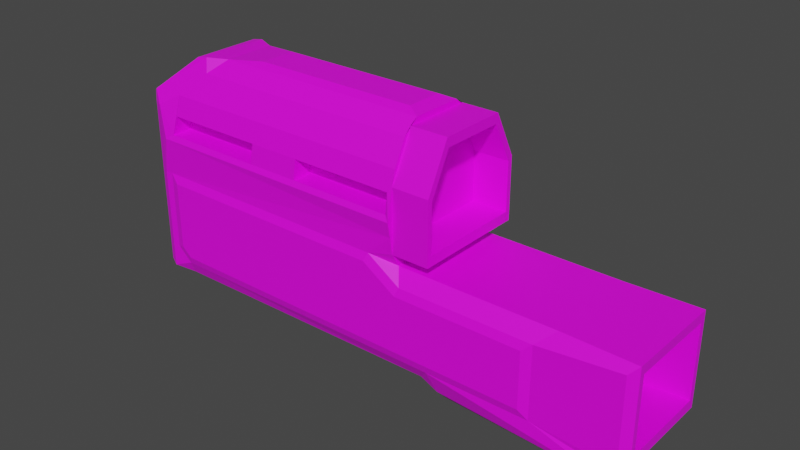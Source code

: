 # Source: ForearmObject_wood_.blend  (saved by Blender 2.91.10; exported with 4.5.12 LTS)
import bpy
from mathutils import Matrix  # noqa: F401  (used for matrix-valued properties, if any)

bpy.ops.wm.read_factory_settings(use_empty=True)
scene = bpy.context.scene
scene.name = 'Scene'

# ---- collections
col_collection = bpy.data.collections.new('Collection'); scene.collection.children.link(col_collection)

# ---- images (referenced by path relative to the original .blend; pixels are not part of the script)
import os
ASSET_DIR = os.environ.get("B2B_ASSET_DIR", "")  # directory of the original .blend (textures are referenced by path, not embedded)
HERE = os.path.dirname(os.path.abspath(__file__))  # packed textures are extracted next to this script under _unpacked/

def load_image(name, relpath, width, height, colorspace="sRGB"):
    """Load a texture the original file referenced (path relative to the .blend, or extracted next to this script)."""
    p = next((c for c in (os.path.join(HERE, relpath), os.path.join(ASSET_DIR, relpath)) if relpath and os.path.exists(c)), "")
    if p:
        img = bpy.data.images.load(p, check_existing=True)
        img.name = name
    else:  # same state as the original file: an image datablock whose file is absent (Cycles renders it pink)
        img = bpy.data.images.new(name, width, height)
        img.source = "FILE"
        img.filepath = "//" + (relpath or name)
    img.colorspace_settings.name = colorspace
    return img
img_forearm = load_image('Forearm', 'Forearm(wood).png', 1024, 1024, 'sRGB')

# ---- materials (node trees are filled in below, after node groups)
mat_forearm = bpy.data.materials.new('Forearm')
mat_forearm.use_transparent_shadow = False

# ---- material node trees
mat_forearm.use_nodes = True; mat_forearm.node_tree.nodes.clear()
_N = mat_forearm.node_tree.nodes; _L = mat_forearm.node_tree.links
n0 = _N.new('ShaderNodeBsdfPrincipled'); n0.name = 'Principled BSDF'; n0.location = (10, 300)
n0.distribution = 'GGX'
n0.subsurface_method = 'RANDOM_WALK_SKIN'
n0.inputs[3].default_value = 1.45
n0.inputs[27].default_value = (0.0, 0.0, 0.0, 1.0)
n0.inputs[28].default_value = 1.0
n1 = _N.new('ShaderNodeOutputMaterial'); n1.name = 'Material Output'; n1.location = (300, 300)
n2 = _N.new('ShaderNodeTexImage'); n2.name = 'Image Texture'; n2.location = (-405, 129)
n2.width = 214
n2.image = img_forearm
_L.new(n0.outputs[0], n1.inputs[0])
_L.new(n2.outputs[0], n0.inputs[0])
n1.is_active_output = True

# ---- world
world_world = bpy.data.worlds.new('World'); scene.world = world_world
world_world.use_nodes = True; world_world.node_tree.nodes.clear()
_N = world_world.node_tree.nodes; _L = world_world.node_tree.links
n0 = _N.new('ShaderNodeOutputWorld'); n0.name = 'World Output'; n0.location = (300, 300)
n1 = _N.new('ShaderNodeBackground'); n1.name = 'Background'; n1.location = (10, 300)
n1.inputs[0].default_value = (0.05088, 0.05088, 0.05088, 1.0)
_L.new(n1.outputs[0], n0.inputs[0])
n0.is_active_output = True
world_world.color = (0.05088, 0.05088, 0.05088)
world_world.use_sun_shadow = False
world_world.sun_shadow_jitter_overblur = 0.0

# ---- meshes
me_cube_004 = bpy.data.meshes.new('Cube.004')
me_cube_004.from_pydata([(-0.1371, -0.1045, -0.006873), (-0.1371, 0.1045, -0.006873), (0.0634, 0.09553, 0.004471), (0.0634, -0.09553, 0.004471), (0.09238, -0.1, -0.07918), (0.09238, 0.1045, -0.07231), (0.0634, -0.05664, 0.09553), (0.0634, -0.09553, 0.05664), (0.0634, 0.09553, 0.05664), (0.0634, 0.05664, 0.09553), (0.09122, 0.09553, 0.004471), (0.09122, -0.09553, 0.004471), (0.09122, 0.05664, 0.09553), (0.09122, 0.09553, 0.05664), (0.09122, -0.09553, 0.05664), (0.09122, -0.05664, 0.09553), (-0.1261, -0.05849, 0.09814), (-0.1261, 0.05849, 0.09814), (-0.1502, -0.1, 0.0), (-0.1502, 0.1, 0.0), (-0.1502, -0.1, -0.08806), (-0.1502, 0.1, -0.08806), (-0.1502, -0.1, 0.05849), (-0.1576, -0.08991, 0.06858), (-0.1502, 0.1, 0.05849), (-0.1576, 0.08991, 0.06858), (0.1633, 0.1045, -0.0254), (0.1633, -0.1045, -0.0254), (0.1633, 0.1045, -0.07231), (0.2246, 0.1023, -0.09718), (0.1633, -0.1045, -0.07231), (0.2246, -0.1023, -0.09718), (0.0634, 0.08147, -0.007283), (0.06793, 0.1045, -0.0254), (0.04262, 0.1045, -0.006873), (0.0634, 0.1, 0.01853), (0.0634, 0.09556, 0.004436), (0.06793, -0.1045, -0.0254), (0.0634, -0.08147, -0.007283), (0.0634, -0.09556, 0.004436), (0.0634, -0.1, 0.01853), (0.04262, -0.1045, -0.006873), (-0.113, -0.06906, 0.08944), (-0.1025, -0.04356, 0.1), (-0.1174, -0.05849, 0.1), (-0.144, -0.1051, 0.03126), (-0.1334, -0.08944, 0.06906), (-0.1501, -0.1, 0.05849), (-0.1025, 0.04356, 0.1), (-0.113, 0.06906, 0.08944), (-0.1174, 0.05849, 0.1), (-0.1334, 0.08944, 0.06906), (-0.144, 0.1051, 0.03126), (-0.1501, 0.1, 0.05849), (0.0634, 0.06906, 0.08944), (0.0634, 0.04356, 0.1), (0.0634, 0.05666, 0.09558), (0.0634, 0.1051, 0.03126), (0.0634, 0.08944, 0.06906), (0.0634, 0.09558, 0.05666), (0.0634, -0.08944, 0.06906), (0.0634, -0.1051, 0.03126), (0.0634, -0.09558, 0.05666), (0.0634, -0.04356, 0.1), (0.0634, -0.06906, 0.08944), (0.0634, -0.05666, 0.09558), (-0.1373, -0.1014, 0.03577), (-0.1339, -0.09773, 0.05225), (-0.1339, 0.09773, 0.05225), (-0.1373, 0.1014, 0.03577), (0.06028, 0.1014, 0.03577), (0.06028, 0.09773, 0.05225), (0.06028, -0.09773, 0.05225), (0.06028, -0.1014, 0.03577), (-0.005727, 0.1051, 0.03126), (-0.07485, 0.1051, 0.03126), (-0.06781, 0.08944, 0.06906), (-0.002207, 0.08944, 0.06906), (-0.07485, -0.1051, 0.03126), (-0.005727, -0.1051, 0.03126), (-0.002207, -0.08944, 0.06906), (-0.06781, -0.08944, 0.06906), (-0.05826, -0.1014, 0.03577), (-0.05687, -0.09773, 0.05225), (-0.01808, -0.1014, 0.03577), (-0.01739, -0.09773, 0.05225), (-0.01808, 0.1014, 0.03577), (-0.01739, 0.09773, 0.05225), (-0.05826, 0.1014, 0.03577), (-0.05687, 0.09773, 0.05225), (-0.1373, -0.06764, 0.03577), (-0.1339, -0.06518, 0.05225), (-0.1339, 0.06518, 0.05225), (-0.1373, 0.06764, 0.03577), (0.06028, 0.06764, 0.03577), (0.06028, 0.06518, 0.05225), (0.06028, -0.06518, 0.05225), (0.06028, -0.06764, 0.03577), (-0.05826, -0.06764, 0.03577), (-0.05687, -0.06518, 0.05225), (-0.01808, -0.06764, 0.03577), (-0.01739, -0.06518, 0.05225), (-0.01808, 0.06764, 0.03577), (-0.01739, 0.06518, 0.05225), (-0.05826, 0.06764, 0.03577), (-0.05687, 0.06518, 0.05225), (0.08014, 0.1045, -0.07231), (0.08014, -0.1045, -0.07231), (-0.1232, -0.06729, -0.09367), (-0.134, -0.09004, -0.09038), (-0.134, 0.09004, -0.09038), (-0.1232, 0.06729, -0.09367), (0.1, -0.06729, -0.1073), (0.09715, -0.08698, -0.09677), (0.1, 0.06729, -0.1073), (0.09715, 0.08698, -0.09677), (0.2145, 0.07706, -0.1073), (0.2237, 0.1012, -0.09807), (0.2237, -0.1012, -0.09807), (0.2145, -0.07706, -0.1073), (0.08476, 0.08842, -0.08929), (0.08844, 0.06729, -0.09736), (0.08476, -0.08842, -0.08929), (0.08844, -0.06729, -0.09736), (0.2353, 0.08515, -0.007283), (0.2303, 0.09905, -0.01231), (0.1815, 0.08147, -0.007283), (0.2303, -0.09905, -0.01231), (0.2353, -0.08515, -0.007283), (0.1815, -0.08147, -0.007283), (0.2303, 0.09905, -0.0845), (0.2353, 0.08515, -0.08648), (0.2308, 0.09704, -0.09095), (0.2353, -0.08515, -0.08648), (0.2303, -0.09905, -0.0845), (0.2308, -0.09704, -0.09095), (-0.1577, -0.09248, 0.0), (-0.1676, -0.06643, 1.684e-10), (-0.1676, 0.06643, 1.684e-10), (-0.1577, 0.09248, 0.0), (-0.1676, -0.06643, -0.06935), (-0.1593, -0.04612, -0.08389), (-0.1676, 0.06643, -0.06935), (-0.1593, 0.04612, -0.08389), (-0.1676, -0.06643, 0.05585), (-0.1577, -0.09246, 0.05849), (-0.1592, -0.08872, 0.06695), (-0.1577, 0.09246, 0.05849), (-0.1676, 0.06643, 0.05585), (-0.1592, 0.08872, 0.06695), (-0.1502, -0.1, -0.08806), (-0.134, -0.09004, -0.09038), (-0.1295, -0.1045, -0.07231), (-0.1371, -0.1045, -0.06467), (-0.134, 0.09004, -0.09038), (-0.1502, 0.1, -0.08806), (-0.1371, 0.1045, -0.06467), (-0.1295, 0.1045, -0.07231), (-0.1676, -0.06907, 0.0), (-0.166, -0.03746, -0.07419), (-0.166, 0.03746, -0.07419), (-0.1676, 0.06907, 0.0), (-0.1676, -0.06907, 0.05849), (-0.1676, 0.06907, 0.05849), (-0.1599, 0.06643, -0.006794), (-0.1599, -0.06643, -0.006794), (-0.1599, -0.06643, -0.06935), (-0.1599, 0.06643, -0.06935), (-0.1599, -0.06643, 0.05585), (-0.1599, 0.06643, 0.05585), (-0.1599, -0.06291, -0.06472), (-0.1599, -0.06291, -0.009188), (-0.1599, 0.06291, -0.009188), (-0.1599, 0.06291, -0.06472), (-0.1599, -0.06291, 0.01999), (-0.1599, -0.06291, 0.05346), (-0.1599, 0.06291, 0.05346), (-0.1599, 0.06291, 0.01999), (-0.1258, -0.06291, -0.009188), (-0.1258, -0.06291, -0.06472), (-0.1258, 0.06291, -0.06472), (-0.1258, 0.06291, -0.009188), (-0.1258, -0.06291, 0.05346), (-0.1258, -0.06291, 0.01999), (-0.1258, 0.06291, 0.01999), (-0.1258, 0.06291, 0.05346), (0.09122, 0.08738, 0.01275), (0.09122, 0.08738, 0.0534), (0.09122, 0.05327, 0.08751), (0.09122, -0.05327, 0.08751), (0.09122, -0.08738, 0.0534), (0.09122, -0.08738, 0.01275), (0.2353, 0.07582, -0.0782), (0.2353, 0.07582, -0.0153), (0.2353, -0.07582, -0.0153), (0.2353, -0.07582, -0.0782), (0.06437, 0.08738, 0.0534), (0.06437, 0.08738, 0.01275), (0.06437, -0.08738, 0.01275), (0.06437, 0.05327, 0.08751), (0.06437, -0.05327, 0.08751), (0.06437, -0.08738, 0.0534), (0.1618, 0.06621, -0.008016), (0.1618, 0.06621, -0.0782), (0.1618, -0.06621, -0.0782), (0.1618, -0.06621, -0.008016), (0.0533, 0.0306, 0.1034), (-0.0744, 0.0306, 0.1034), (-0.0744, -0.0306, 0.1034), (0.0533, -0.0306, 0.1034), (0.08014, 0.1, -0.07918), (0.09238, 0.1, -0.07918), (0.07018, 0.1, -0.01853), (0.04487, 0.1, 0.0), (0.04487, -0.1, 0.0), (0.07018, -0.1, -0.01853), (0.1701, 0.1, -0.01853), (0.1701, -0.1, -0.01853), (0.1701, -0.1, -0.07918), (0.1701, 0.1, -0.07918), (0.09238, -0.1045, -0.07231), (-0.144, 0.1, 0.0), (-0.144, -0.1, 0.0), (0.08014, -0.1, -0.07918), (-0.1323, -0.1, -0.07918), (-0.144, -0.1, -0.06752), (-0.144, 0.1, -0.06752), (-0.1323, 0.1, -0.07918), (-0.1676, -0.06907, -0.07199), (-0.1576, -0.09253, -0.08588), (-0.1576, 0.09253, -0.08588), (-0.1676, 0.06907, -0.07199), (-0.04998, -0.03746, -0.06793), (-0.04326, -0.04612, -0.07697), (-0.04326, 0.04612, -0.07697), (-0.04998, 0.03746, -0.06793)], [], [(214, 40, 61, 79, 78, 45, 222), (6, 7, 14, 15), (206, 207, 208, 209), (7, 6, 65, 64, 60, 62), (37, 220, 30, 27), (121, 114, 112, 123), (115, 120, 210, 211), (5, 33, 26, 28), (134, 127, 217, 218), (135, 134, 218, 31), (221, 226, 155, 21, 19), (122, 113, 4, 223), (113, 118, 31, 218, 4), (112, 114, 116, 119), (2, 3, 39, 38, 32, 36), (146, 145, 22, 23), (9, 8, 59, 58, 54, 56), (221, 52, 75, 74, 57, 35, 213), (44, 43, 48, 50, 17, 16), (53, 52, 221, 19, 24), (6, 9, 56, 55, 63, 65), (3, 7, 62, 61, 40, 39), (150, 225, 222, 18, 20), (8, 2, 36, 35, 57, 59), (222, 45, 47, 22, 18), (188, 189, 200, 199), (3, 2, 10, 11), (2, 8, 13, 10), (7, 3, 11, 14), (8, 9, 12, 13), (9, 6, 15, 12), (50, 49, 51, 53, 24, 25, 17), (155, 150, 20, 229, 230, 21), (49, 54, 58, 77, 76, 51), (148, 138, 164, 169), (120, 110, 154, 227, 210), (64, 42, 46, 81, 80, 60), (24, 147, 149, 25), (16, 17, 25, 149, 163, 162, 146, 23), (144, 148, 169, 168), (109, 122, 223, 224, 151), (20, 18, 136, 229), (19, 21, 230, 139), (24, 19, 139, 147), (118, 119, 116, 117, 29, 132, 131, 133, 135, 31), (32, 212, 213, 35, 36), (215, 38, 39, 40, 214), (125, 130, 219, 216), (219, 130, 132, 29), (215, 217, 127, 129, 38), (195, 192, 203, 204), (32, 126, 125, 216, 212), (42, 43, 44), (45, 66, 67, 46, 47), (48, 49, 50), (51, 68, 69, 52, 53), (54, 55, 56), (57, 70, 71, 58, 59), (60, 72, 73, 61, 62), (63, 64, 65), (48, 55, 54, 49), (89, 68, 51, 76), (63, 43, 42, 64), (85, 72, 60, 80), (47, 46, 42, 44, 16, 23, 22), (67, 83, 81, 46), (83, 85, 80, 81), (45, 78, 82, 66), (71, 70, 94, 95), (78, 79, 84, 82), (82, 84, 85, 83), (79, 61, 73, 84), (72, 85, 101, 96), (71, 87, 77, 58), (87, 89, 76, 77), (57, 74, 86, 70), (70, 86, 102, 94), (74, 75, 88, 86), (86, 88, 89, 87), (75, 52, 69, 88), (84, 73, 97, 100), (90, 98, 99, 91), (100, 97, 96, 101), (94, 102, 103, 95), (104, 93, 92, 105), (87, 71, 95, 103), (85, 84, 100, 101), (73, 72, 96, 97), (66, 82, 98, 90), (86, 87, 103, 102), (83, 67, 91, 99), (88, 69, 93, 104), (67, 66, 90, 91), (68, 89, 105, 92), (69, 68, 92, 93), (82, 83, 99, 98), (89, 88, 104, 105), (157, 156, 1, 34, 33, 5, 106), (117, 115, 211, 219, 29), (220, 37, 41, 0, 153, 152, 107), (121, 111, 110, 120), (123, 112, 113, 122), (116, 114, 115, 117), (112, 119, 118, 113), (114, 121, 120, 115), (108, 123, 122, 109), (111, 121, 123, 108), (124, 125, 126), (127, 128, 129), (130, 131, 132), (133, 134, 135), (133, 128, 127, 134), (124, 131, 130, 125), (32, 38, 129, 128, 124, 126), (162, 145, 146), (147, 163, 149), (158, 228, 229, 136), (231, 161, 139, 230), (162, 158, 136, 145), (161, 163, 147, 139), (143, 141, 233, 234), (145, 136, 18, 22), (150, 151, 224, 225), (154, 155, 226, 227), (150, 155, 154, 151), (110, 111, 108, 109, 151, 154), (137, 140, 228, 158), (142, 138, 161, 231), (144, 137, 158, 162), (138, 148, 163, 161), (140, 142, 231, 228), (148, 144, 162, 163), (172, 173, 180, 181), (177, 174, 183, 184), (138, 142, 167, 164), (142, 140, 166, 167), (137, 144, 168, 165), (140, 137, 165, 166), (166, 165, 171, 170), (165, 164, 172, 171), (164, 167, 173, 172), (167, 166, 170, 173), (165, 168, 175, 174), (168, 169, 176, 175), (169, 164, 177, 176), (164, 165, 174, 177), (179, 178, 181, 180), (183, 182, 185, 184), (173, 170, 179, 180), (175, 176, 185, 182), (174, 175, 182, 183), (171, 172, 181, 178), (176, 177, 184, 185), (170, 171, 178, 179), (10, 13, 187, 186), (13, 12, 188, 187), (12, 15, 189, 188), (15, 14, 190, 189), (14, 11, 191, 190), (11, 10, 186, 191), (131, 124, 193, 192), (124, 128, 194, 193), (128, 133, 195, 194), (133, 131, 192, 195), (197, 196, 199, 200, 201, 198), (203, 202, 205, 204), (186, 187, 196, 197), (193, 194, 205, 202), (189, 190, 201, 200), (191, 186, 197, 198), (194, 195, 204, 205), (190, 191, 198, 201), (192, 193, 202, 203), (187, 188, 199, 196), (55, 48, 207, 206), (48, 43, 208, 207), (43, 63, 209, 208), (63, 55, 206, 209), (106, 5, 211, 210), (33, 34, 213, 212), (41, 37, 215, 214), (26, 33, 212, 216), (37, 27, 217, 215), (27, 30, 218, 217), (28, 26, 216, 219), (5, 28, 219, 211), (30, 220, 4, 218), (34, 1, 221, 213), (0, 41, 214, 222), (220, 107, 223, 4), (152, 153, 225, 224), (156, 157, 227, 226), (153, 0, 222, 225), (107, 152, 224, 223), (1, 156, 226, 221), (157, 106, 210, 227), (159, 141, 229, 228), (143, 160, 231, 230), (141, 143, 230, 229), (160, 159, 228, 231), (234, 233, 232, 235), (141, 159, 232, 233), (159, 160, 235, 232), (160, 143, 234, 235)])
_uv = me_cube_004.uv_layers.new(name='UVMap')
_uv.uv.foreach_set('vector', [0.6273, 0.2756, 0.6012, 0.3033, 0.5812, 0.3025, 0.5812, 0.2021, 0.5812, 0.1016, 0.5812, 0.001081, 0.6273, 0.001081, 0.569, 0.8258, 0.569, 0.9058, 0.5285, 0.9058, 0.5285, 0.8258, 0.4874, 0.5225, 0.4874, 0.3368, 0.5763, 0.3368, 0.5763, 0.5225, 0.7945, 0.1581, 0.7945, 0.2381, 0.7944, 0.2381, 0.788, 0.2191, 0.788, 0.1772, 0.7944, 0.1581, 0.001081, 0.5672, 0.06927, 0.6028, 0.06927, 0.7058, 0.001081, 0.7058, 0.4198, 0.6723, 0.442, 0.6723, 0.442, 0.8679, 0.4198, 0.8679, 0.7528, 0.2998, 0.7366, 0.2862, 0.7355, 0.2629, 0.7528, 0.2672, 0.3832, 0.5671, 0.4513, 0.5315, 0.4513, 0.6701, 0.3832, 0.6701, 0.4874, 0.8964, 0.4874, 0.7809, 0.5151, 0.8005, 0.5151, 0.8887, 0.4302, 0.9643, 0.4266, 0.9553, 0.4446, 0.9328, 0.4446, 0.9653, 0.6257, 0.9934, 0.6256, 0.8956, 0.6346, 0.8787, 0.6347, 0.8787, 0.6347, 0.9934, 0.7172, 0.2765, 0.7334, 0.2629, 0.7334, 0.2954, 0.7161, 0.2998, 0.3354, 0.768, 0.3354, 0.8842, 0.3336, 0.8856, 0.3032, 0.874, 0.3036, 0.761, 0.4804, 0.1967, 0.4804, 0.001081, 0.5791, 0.001081, 0.5791, 0.1967, 0.9703, 0.6047, 0.9703, 0.8825, 0.9702, 0.8825, 0.9638, 0.8621, 0.9638, 0.6252, 0.9702, 0.6047, 0.8354, 0.1686, 0.8292, 0.1565, 0.8391, 0.1446, 0.8391, 0.1679, 0.06927, 0.8241, 0.06927, 0.904, 0.0692, 0.9041, 0.06277, 0.885, 0.06277, 0.8431, 0.0692, 0.8241, 0.6273, 0.6078, 0.5812, 0.6078, 0.5812, 0.5073, 0.5812, 0.4068, 0.5812, 0.3063, 0.6012, 0.3055, 0.6273, 0.3332, 0.3961, 0.6723, 0.4177, 0.6941, 0.4177, 0.8208, 0.3961, 0.8427, 0.3832, 0.8425, 0.3832, 0.6724, 0.03094, 0.9917, 0.01932, 0.9521, 0.02203, 0.9062, 0.03101, 0.9067, 0.03101, 0.9917, 0.981, 0.39, 0.981, 0.5547, 0.9809, 0.5547, 0.9745, 0.5357, 0.9745, 0.409, 0.9809, 0.39, 0.04714, 0.9062, 0.04714, 0.9821, 0.04707, 0.9821, 0.03318, 0.9452, 0.04064, 0.9267, 0.04709, 0.9062, 0.9858, 0.1716, 0.9948, 0.1886, 0.9948, 0.2867, 0.9858, 0.2867, 0.9858, 0.1716, 0.966, 0.5266, 0.966, 0.6025, 0.966, 0.6025, 0.9595, 0.582, 0.9521, 0.5635, 0.9659, 0.5266, 0.56, 0.9935, 0.5573, 0.9475, 0.5689, 0.9079, 0.569, 0.9079, 0.569, 0.993, 0.827, 0.001081, 0.827, 0.156, 0.788, 0.156, 0.788, 0.001081, 0.714, 0.001081, 0.714, 0.2788, 0.6735, 0.2788, 0.6735, 0.001081, 0.8517, 0.8508, 0.8517, 0.9266, 0.8112, 0.9266, 0.8112, 0.8508, 0.07167, 0.9341, 0.07167, 0.8583, 0.1121, 0.8583, 0.1121, 0.9341, 0.02015, 0.904, 0.02015, 0.8241, 0.0606, 0.8241, 0.0606, 0.904, 0.714, 0.6317, 0.714, 0.7963, 0.6735, 0.7963, 0.6735, 0.6317, 0.9494, 0.93, 0.9315, 0.9161, 0.9308, 0.8648, 0.9377, 0.8329, 0.9377, 0.8329, 0.9586, 0.8433, 0.9586, 0.9209, 0.9025, 0.1716, 0.9025, 0.4624, 0.9025, 0.4624, 0.8916, 0.4515, 0.8916, 0.1825, 0.9025, 0.1716, 0.6294, 0.2576, 0.6294, 0.001081, 0.6713, 0.001081, 0.6713, 0.09645, 0.6713, 0.1918, 0.6713, 0.2872, 0.9724, 0.9964, 0.9724, 0.9152, 0.9837, 0.9152, 0.9837, 0.9964, 0.8195, 0.1716, 0.8195, 0.4884, 0.8192, 0.4884, 0.8028, 0.4862, 0.7974, 0.1787, 0.6294, 0.5916, 0.6294, 0.3351, 0.6713, 0.3055, 0.6713, 0.4009, 0.6713, 0.4962, 0.6713, 0.5916, 0.8391, 0.1424, 0.8292, 0.1305, 0.8354, 0.1184, 0.8391, 0.1191, 0.2837, 0.2858, 0.2837, 0.4559, 0.221, 0.5015, 0.2176, 0.4998, 0.2003, 0.4712, 0.2003, 0.2704, 0.2176, 0.2419, 0.221, 0.2401, 0.9562, 0.1716, 0.9562, 0.3648, 0.9449, 0.3648, 0.9449, 0.1716, 0.8091, 0.4906, 0.8091, 0.8076, 0.7869, 0.8005, 0.7923, 0.493, 0.8087, 0.4908, 0.8545, 0.9631, 0.8545, 0.848, 0.87, 0.848, 0.8699, 0.9631, 0.1298, 0.8583, 0.1298, 0.9734, 0.1144, 0.9734, 0.1143, 0.8583, 0.6235, 0.8787, 0.6235, 0.9637, 0.608, 0.9637, 0.608, 0.8787, 0.7399, 0.002372, 0.7589, 0.03308, 0.7589, 0.2287, 0.7399, 0.2594, 0.7381, 0.2607, 0.7253, 0.2541, 0.7161, 0.239, 0.7161, 0.02281, 0.7253, 0.007712, 0.7381, 0.001081, 0.8223, 0.4481, 0.8596, 0.4356, 0.8596, 0.4812, 0.8217, 0.4777, 0.8375, 0.4633, 0.8797, 0.1695, 0.8424, 0.1569, 0.8576, 0.1418, 0.8418, 0.1273, 0.8797, 0.1239, 0.8962, 0.001081, 0.8962, 0.1166, 0.8684, 0.1089, 0.8684, 0.0207, 0.4244, 0.9653, 0.4064, 0.9428, 0.41, 0.9337, 0.4244, 0.9328, 0.6713, 0.6036, 0.6713, 0.7489, 0.6436, 0.7686, 0.6333, 0.7655, 0.6333, 0.5938, 0.7457, 0.6831, 0.7457, 0.4906, 0.7848, 0.4906, 0.7848, 0.6831, 0.1098, 0.5672, 0.1098, 0.739, 0.09942, 0.742, 0.07167, 0.7224, 0.07167, 0.5771, 0.1274, 0.6812, 0.1274, 0.7241, 0.1119, 0.6976, 0.731, 0.8735, 0.7408, 0.8819, 0.7436, 0.9068, 0.7436, 0.934, 0.7188, 0.9129, 0.0166, 0.9263, 0.0166, 0.9693, 0.001081, 0.9528, 0.4446, 0.8701, 0.4446, 0.8973, 0.4418, 0.9222, 0.432, 0.9306, 0.4198, 0.8912, 0.1969, 0.3533, 0.1969, 0.3934, 0.1956, 0.3734, 0.7308, 0.8581, 0.7252, 0.8503, 0.7261, 0.8257, 0.7308, 0.7985, 0.7307, 0.8186, 0.7936, 0.2998, 0.789, 0.2726, 0.788, 0.2481, 0.7936, 0.2403, 0.7935, 0.2797, 0.1969, 0.311, 0.1969, 0.3511, 0.1956, 0.3311, 0.2414, 0.5191, 0.2414, 0.7602, 0.2013, 0.7602, 0.2013, 0.5037, 0.9317, 0.7188, 0.9317, 0.8307, 0.9044, 0.8301, 0.9044, 0.7347, 0.2436, 0.7602, 0.2436, 0.5191, 0.2837, 0.5037, 0.2837, 0.7602, 0.4779, 0.8027, 0.4779, 0.9156, 0.4506, 0.9201, 0.4506, 0.8248, 0.9407, 0.7018, 0.9338, 0.6699, 0.9345, 0.6186, 0.9524, 0.6047, 0.9616, 0.6138, 0.9616, 0.6914, 0.9407, 0.7018, 0.9317, 0.6047, 0.9317, 0.7166, 0.9044, 0.7007, 0.9044, 0.6054, 0.9583, 0.4059, 0.9583, 0.4633, 0.931, 0.4853, 0.931, 0.39, 0.9916, 0.39, 0.9916, 0.4905, 0.9831, 0.5146, 0.9831, 0.3997, 0.4874, 0.9039, 0.5113, 0.8986, 0.5113, 0.9477, 0.4874, 0.9513, 0.3091, 0.8877, 0.3091, 0.9882, 0.3007, 0.9703, 0.3007, 0.9119, 0.3621, 0.8747, 0.3621, 0.9331, 0.3375, 0.9342, 0.3375, 0.8768, 0.9954, 0.02274, 0.9954, 0.1232, 0.9869, 0.1187, 0.9869, 0.004776, 0.7848, 0.6853, 0.7848, 0.7982, 0.7375, 0.7982, 0.7375, 0.6853, 0.8963, 0.598, 0.8963, 0.4851, 0.9235, 0.5072, 0.9235, 0.6025, 0.9338, 0.7773, 0.9338, 0.7199, 0.9611, 0.704, 0.9611, 0.7993, 0.9865, 0.9184, 0.9865, 0.8179, 0.995, 0.8, 0.995, 0.9139, 0.5285, 0.8236, 0.5285, 0.7097, 0.5777, 0.7097, 0.5777, 0.8236, 0.9618, 0.9852, 0.9618, 0.8847, 0.9703, 0.9088, 0.9703, 0.9672, 0.5812, 0.9371, 0.5812, 0.8787, 0.6058, 0.8807, 0.6058, 0.9381, 0.1212, 0.832, 0.1212, 0.7315, 0.1296, 0.7412, 0.1296, 0.8561, 0.06927, 0.708, 0.06927, 0.8219, 0.02015, 0.8219, 0.02015, 0.708, 0.9289, 0.1716, 0.9289, 0.2865, 0.9046, 0.2885, 0.9046, 0.1766, 0.9287, 0.8329, 0.9287, 0.9468, 0.9044, 0.9468, 0.9044, 0.8339, 0.9257, 0.6025, 0.9257, 0.4886, 0.9499, 0.4896, 0.9499, 0.6025, 0.9046, 0.4056, 0.9046, 0.2907, 0.9289, 0.2956, 0.9289, 0.4076, 0.579, 0.1989, 0.579, 0.3118, 0.5317, 0.3118, 0.5317, 0.1989, 0.2436, 0.8945, 0.2676, 0.8891, 0.2676, 0.9382, 0.2436, 0.9418, 0.297, 0.9429, 0.2731, 0.9376, 0.2731, 0.8902, 0.297, 0.8938, 0.4804, 0.3138, 0.4804, 0.1989, 0.5296, 0.1989, 0.5296, 0.3138, 0.638, 0.8891, 0.662, 0.8945, 0.662, 0.9418, 0.638, 0.9382, 0.119, 0.7442, 0.119, 0.8561, 0.07167, 0.8561, 0.07167, 0.7442, 0.1829, 0.6812, 0.1829, 0.7961, 0.1338, 0.7961, 0.1338, 0.6812, 0.8761, 0.89, 0.9006, 0.8846, 0.9006, 0.9337, 0.8761, 0.9373, 0.8585, 0.4906, 0.8585, 0.6025, 0.8112, 0.6025, 0.8112, 0.4906, 0.1756, 0.9346, 0.1511, 0.9292, 0.1511, 0.8819, 0.1756, 0.8855, 0.9046, 0.4097, 0.9287, 0.4151, 0.9287, 0.4625, 0.9046, 0.4589, 0.3113, 0.8931, 0.3354, 0.8877, 0.3354, 0.9368, 0.3113, 0.9404, 0.381, 0.5626, 0.3699, 0.5737, 0.2859, 0.5737, 0.2859, 0.3125, 0.3128, 0.2757, 0.381, 0.2401, 0.381, 0.2579, 0.2758, 0.7637, 0.2758, 0.8799, 0.244, 0.887, 0.2436, 0.7739, 0.274, 0.7624, 0.4783, 0.3347, 0.4101, 0.2991, 0.3832, 0.2624, 0.3832, 0.001081, 0.4672, 0.001081, 0.4783, 0.01218, 0.4783, 0.3169, 0.6747, 0.6295, 0.6735, 0.3217, 0.7075, 0.3055, 0.7075, 0.6236, 0.4013, 0.9654, 0.3807, 0.9734, 0.3821, 0.9407, 0.4013, 0.932, 0.8607, 0.5888, 0.8616, 0.4902, 0.8941, 0.4863, 0.8941, 0.6025, 0.6389, 0.8831, 0.638, 0.7845, 0.6713, 0.7707, 0.6713, 0.887, 0.831, 0.9288, 0.8517, 0.9368, 0.8517, 0.9702, 0.8324, 0.9615, 0.7096, 0.6133, 0.7108, 0.3055, 0.7436, 0.3114, 0.7436, 0.6295, 0.1967, 0.001081, 0.1967, 0.3089, 0.001081, 0.3089, 0.001081, 0.001081, 0.5763, 0.3142, 0.5763, 0.3347, 0.5689, 0.3268, 0.5668, 0.3142, 0.5668, 0.3347, 0.5594, 0.3221, 0.5086, 0.3328, 0.5183, 0.3161, 0.5183, 0.3337, 0.5222, 0.3161, 0.5303, 0.3336, 0.5205, 0.3336, 0.297, 0.7624, 0.297, 0.8881, 0.2779, 0.8808, 0.2779, 0.7652, 0.7352, 0.6317, 0.7352, 0.7574, 0.7161, 0.7545, 0.7161, 0.639, 0.1989, 0.238, 0.1989, 0.001081, 0.3707, 0.001081, 0.381, 0.01142, 0.381, 0.2276, 0.3707, 0.238, 0.7125, 0.9329, 0.7125, 0.9698, 0.7003, 0.964, 0.6858, 0.9329, 0.6858, 0.9698, 0.6735, 0.9387, 0.8293, 0.1162, 0.8292, 0.02068, 0.8663, 0.001081, 0.8663, 0.1162, 0.8112, 0.829, 0.8113, 0.7335, 0.8483, 0.7335, 0.8483, 0.8486, 0.9353, 0.001081, 0.9353, 0.08612, 0.8983, 0.08612, 0.8984, 0.001081, 0.4177, 0.8448, 0.4177, 0.9299, 0.3807, 0.9299, 0.3807, 0.8448, 0.4739, 0.544, 0.4739, 0.7881, 0.4739, 0.7881, 0.4739, 0.544, 0.1334, 0.9669, 0.1335, 0.8819, 0.1489, 0.8819, 0.1489, 0.9669, 0.9499, 0.9345, 0.9499, 0.9632, 0.935, 0.9558, 0.9308, 0.9322, 0.7352, 0.7595, 0.7352, 0.7882, 0.7162, 0.7906, 0.7203, 0.767, 0.7858, 0.001081, 0.7858, 0.2918, 0.7611, 0.2773, 0.7611, 0.01556, 0.8396, 0.4334, 0.8217, 0.4003, 0.8217, 0.2047, 0.8396, 0.1716, 0.8396, 0.1716, 0.8396, 0.4334, 0.9938, 0.4855, 0.9938, 0.3938, 0.9976, 0.39, 0.9976, 0.4855, 0.7869, 0.9014, 0.7869, 0.8097, 0.7908, 0.8097, 0.7908, 0.9053, 0.7869, 0.9886, 0.7869, 0.9074, 0.7908, 0.9074, 0.7908, 0.9925, 0.06277, 0.9913, 0.06277, 0.9101, 0.06661, 0.9062, 0.06661, 0.9913, 0.48, 0.9315, 0.48, 0.7383, 0.4839, 0.7345, 0.4839, 0.9353, 0.48, 0.7285, 0.48, 0.5354, 0.4839, 0.5315, 0.4839, 0.7323, 0.1829, 0.7982, 0.1829, 0.8797, 0.1334, 0.8797, 0.1334, 0.7982, 0.5285, 0.7076, 0.5285, 0.5246, 0.578, 0.5246, 0.578, 0.7076, 0.0606, 0.9062, 0.0606, 0.9979, 0.0493, 0.9979, 0.0493, 0.9062, 0.9583, 0.3648, 0.9583, 0.1716, 0.9696, 0.1716, 0.9696, 0.3648, 0.9831, 0.5979, 0.9831, 0.5168, 0.9944, 0.5168, 0.9944, 0.5979, 0.9859, 0.3877, 0.9859, 0.296, 0.9972, 0.296, 0.9972, 0.3877, 0.5712, 0.9175, 0.5712, 0.8258, 0.5763, 0.8293, 0.5763, 0.9108, 0.9989, 0.6047, 0.9989, 0.7978, 0.9954, 0.7927, 0.9954, 0.6098, 0.1777, 0.9736, 0.1777, 0.8819, 0.1828, 0.8886, 0.1828, 0.9701, 0.9724, 0.7978, 0.9724, 0.6047, 0.9792, 0.6098, 0.9792, 0.7927, 0.9375, 0.08227, 0.9375, 0.001081, 0.9426, 0.004562, 0.9426, 0.07554, 0.4476, 0.6723, 0.4476, 0.8654, 0.4441, 0.8603, 0.4441, 0.6774, 0.6692, 0.8891, 0.6692, 0.9703, 0.6641, 0.9636, 0.6641, 0.8926, 0.5173, 0.974, 0.5173, 0.7809, 0.524, 0.786, 0.524, 0.9689, 0.1934, 0.4939, 0.1119, 0.4939, 0.1119, 0.311, 0.1934, 0.311, 0.1119, 0.4961, 0.1829, 0.4961, 0.1829, 0.679, 0.1119, 0.679, 0.2859, 0.7588, 0.2859, 0.5759, 0.3354, 0.5759, 0.3354, 0.7588, 0.6307, 0.6099, 0.6307, 0.7929, 0.5812, 0.7929, 0.5812, 0.6099, 0.723, 0.7985, 0.723, 0.8695, 0.6735, 0.8695, 0.6735, 0.7985, 0.7952, 0.3055, 0.7952, 0.4884, 0.7457, 0.4884, 0.7457, 0.3055, 0.7848, 0.8003, 0.7848, 0.8713, 0.7353, 0.8713, 0.7353, 0.8003, 0.6307, 0.795, 0.6307, 0.8765, 0.5812, 0.8765, 0.5812, 0.795, 0.4639, 0.9223, 0.4639, 0.9981, 0.452, 0.9934, 0.452, 0.9343, 0.5434, 0.9879, 0.5434, 0.9079, 0.5551, 0.9127, 0.5551, 0.9828, 0.9449, 0.1695, 0.9449, 0.004776, 0.9565, 0.009682, 0.9565, 0.1646, 0.5403, 0.9079, 0.5403, 0.9879, 0.5285, 0.9828, 0.5285, 0.9127, 0.4779, 0.9223, 0.4779, 0.9981, 0.466, 0.9861, 0.466, 0.927, 0.8882, 0.6047, 0.8882, 0.8824, 0.8761, 0.8706, 0.8761, 0.6165, 0.9836, 0.1716, 0.9836, 0.2973, 0.9718, 0.2857, 0.9718, 0.1837, 0.931, 0.3878, 0.931, 0.1716, 0.9427, 0.1835, 0.9427, 0.376, 0.9723, 0.39, 0.9723, 0.5157, 0.9604, 0.5037, 0.9604, 0.4016, 0.01312, 0.708, 0.01312, 0.9242, 0.001081, 0.9123, 0.001081, 0.7198, 0.001081, 0.311, 0.06017, 0.311, 0.1098, 0.3606, 0.1098, 0.5155, 0.06017, 0.5651, 0.001081, 0.5651, 0.4852, 0.5294, 0.3832, 0.5294, 0.3832, 0.3368, 0.4852, 0.3368, 0.7848, 0.8735, 0.7848, 0.9326, 0.7457, 0.9326, 0.7457, 0.8735, 0.3375, 0.7684, 0.3375, 0.5759, 0.3765, 0.5759, 0.3765, 0.7684, 0.9374, 0.08828, 0.9374, 0.1584, 0.8983, 0.1584, 0.8983, 0.08828, 0.5264, 0.5246, 0.5264, 0.7787, 0.4874, 0.7787, 0.4874, 0.5246, 0.2403, 0.7624, 0.2403, 0.8644, 0.2013, 0.8644, 0.2013, 0.7624, 0.7125, 0.8716, 0.7125, 0.9307, 0.6735, 0.9307, 0.6735, 0.8716, 0.3375, 0.8726, 0.3375, 0.7705, 0.3765, 0.7705, 0.3765, 0.8726, 0.2013, 0.9367, 0.2013, 0.8665, 0.2403, 0.8665, 0.2403, 0.9367, 0.8545, 0.8458, 0.8545, 0.6047, 0.874, 0.6455, 0.874, 0.8311, 0.8112, 0.7313, 0.8112, 0.6047, 0.8523, 0.6235, 0.8523, 0.7125, 0.8418, 0.4127, 0.8418, 0.1716, 0.8613, 0.1863, 0.8613, 0.3719, 0.8091, 0.8097, 0.8091, 0.9364, 0.7936, 0.9175, 0.7936, 0.8286, 0.4945, 0.3337, 0.4945, 0.3159, 0.5065, 0.3159, 0.5065, 0.3337, 0.8819, 0.1695, 0.8819, 0.1239, 0.8938, 0.1206, 0.8938, 0.1662, 0.8289, 0.9321, 0.8289, 0.9777, 0.8169, 0.9744, 0.8169, 0.9288, 0.9587, 0.1434, 0.9587, 0.004776, 0.9706, 0.008043, 0.9706, 0.1533, 0.197, 0.8071, 0.197, 0.9457, 0.1851, 0.9557, 0.1851, 0.8104, 0.9813, 0.7832, 0.9813, 0.715, 0.9933, 0.705, 0.9933, 0.7932, 0.9718, 0.3777, 0.9718, 0.3095, 0.9837, 0.2995, 0.9837, 0.3877, 0.9728, 0.1178, 0.9728, 0.01477, 0.9847, 0.004776, 0.9847, 0.1178, 0.9844, 0.81, 0.9844, 0.913, 0.9724, 0.913, 0.9724, 0.8, 0.8775, 0.4429, 0.8775, 0.1816, 0.8895, 0.1716, 0.8895, 0.4462, 0.9023, 0.6147, 0.9023, 0.876, 0.8903, 0.8792, 0.8903, 0.6047, 0.4924, 0.3159, 0.4924, 0.3337, 0.4804, 0.3337, 0.4804, 0.3159, 0.8775, 0.4682, 0.8775, 0.4525, 0.8895, 0.4483, 0.8895, 0.4723, 0.9338, 0.8266, 0.9338, 0.8109, 0.9458, 0.8068, 0.9458, 0.8307, 0.3642, 0.9688, 0.3642, 0.8847, 0.3762, 0.8747, 0.3762, 0.9729, 0.1851, 0.8049, 0.1851, 0.5002, 0.197, 0.4961, 0.197, 0.8049, 0.9813, 0.6928, 0.9813, 0.6088, 0.9933, 0.6047, 0.9933, 0.7028, 0.8754, 0.1758, 0.8754, 0.4805, 0.8634, 0.4805, 0.8634, 0.1716, 0.4575, 0.7651, 0.4739, 0.7881, 0.4779, 0.8005, 0.4535, 0.7664, 0.4739, 0.544, 0.4575, 0.5669, 0.4535, 0.5656, 0.4779, 0.5315, 0.4739, 0.7881, 0.4739, 0.544, 0.4779, 0.5315, 0.4779, 0.8005, 0.4575, 0.5669, 0.4575, 0.7651, 0.4535, 0.7664, 0.4535, 0.5656, 0.4739, 0.544, 0.4739, 0.7881, 0.4575, 0.7651, 0.4575, 0.5669, 0.4739, 0.7881, 0.4575, 0.7651, 0.4575, 0.7651, 0.4739, 0.7881, 0.4575, 0.7651, 0.4575, 0.5669, 0.4575, 0.5669, 0.4575, 0.7651, 0.4575, 0.5669, 0.4739, 0.544, 0.4739, 0.544, 0.4575, 0.5669])
me_cube_004.materials.append(mat_forearm)
me_cube_004.update()

# ---- objects
ob_forearm = bpy.data.objects.new('Forearm', me_cube_004)

# ---- transforms, parenting, visibility, modifiers, constraints
ob_forearm.location = (-1.108, -0.0008864, 0.07339)
ob_forearm.scale = (0.9838, 0.442, 0.8717)
ob_forearm.lineart.crease_threshold = 0.0

# ---- collection membership
col_collection.objects.link(ob_forearm)

# ---- scene / render settings (as saved in the file)
scene.frame_start = 1; scene.frame_end = 250; scene.frame_set(4)
scene.render.engine = 'BLENDER_EEVEE_NEXT'
scene.cycles.use_denoising = False
scene.cycles.samples = 128
scene.cycles.sampling_pattern = 'TABULATED_SOBOL'
scene.cycles.use_adaptive_sampling = False
scene.cycles.use_light_tree = False
scene.view_settings.view_transform = 'Filmic'
bpy.context.view_layer.update()

# ---- added for rendering (the .blend has no active camera and no usable light): camera, sun
cam_auto = bpy.data.cameras.new('AutoCamera')
cam_auto.lens = 50.0
cam_auto.sensor_width = 36.0
cam_auto.clip_end = 1000.0
ob_auto_camera = bpy.data.objects.new('AutoCamera', cam_auto)
scene.collection.objects.link(ob_auto_camera)
ob_auto_camera.location = (-0.661357, -0.496817, 0.402317)
ob_auto_camera.rotation_euler = (1.09748, -7.21219e-08, 0.694738)
scene.camera = ob_auto_camera
light_auto_sun = bpy.data.lights.new('AutoSun', 'SUN')
light_auto_sun.energy = 3.0
light_auto_sun.angle = 0.0523599
ob_auto_sun = bpy.data.objects.new('AutoSun', light_auto_sun)
scene.collection.objects.link(ob_auto_sun)
ob_auto_sun.rotation_euler = (0.872665, 0.174533, 0.523599)
bpy.context.view_layer.update()
